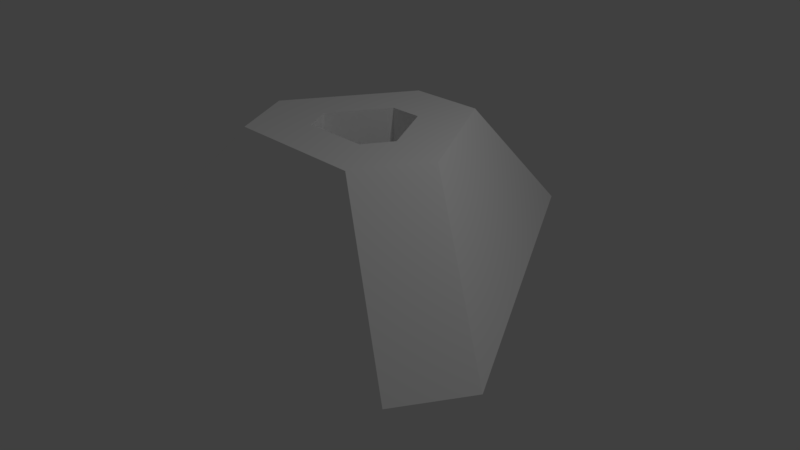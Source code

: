 # Source: core.blend  (saved by Blender 2.78.0; exported with 4.5.12 LTS)
import bpy
from mathutils import Matrix  # noqa: F401  (used for matrix-valued properties, if any)

bpy.ops.wm.read_factory_settings(use_empty=True)
scene = bpy.context.scene
scene.name = 'Scene'

# ---- collections
col_collection_1 = bpy.data.collections.new('Collection 1'); scene.collection.children.link(col_collection_1)

# ---- materials (node trees are filled in below, after node groups)
mat_default = bpy.data.materials.new('default')
mat_default.alpha_threshold = 0.0
mat_default.use_transparent_shadow = False
mat_default.diffuse_color = (1.0, 1.0, 1.0, 1.0)
mat_default.roughness = 0.5
mat_default.line_color = (0.0, 0.0, 0.0, 1.0)
mat_inaccessible = bpy.data.materials.new('inaccessible')
mat_inaccessible.alpha_threshold = 0.0
mat_inaccessible.use_transparent_shadow = False
mat_inaccessible.diffuse_color = (1.0, 1.0, 1.0, 1.0)
mat_inaccessible.roughness = 0.5

# ---- material node trees

# ---- world
world_world = bpy.data.worlds.new('World'); scene.world = world_world
world_world.color = (0.05088, 0.05088, 0.05088)
world_world.use_sun_shadow = False
world_world.sun_shadow_jitter_overblur = 0.0
world_world.cycles.sampling_method = 'MANUAL'

# ---- cameras
cam_camera = bpy.data.cameras.new('Camera')
cam_camera.clip_end = 100.0
cam_camera.lens = 35.0
cam_camera.sensor_width = 32.0
cam_camera.sensor_height = 18.0
cam_camera.ortho_scale = 7.314
cam_camera.dof.focus_distance = 0.0
cam_camera.dof.aperture_fstop = 128.0

# ---- lights
light_lamp = bpy.data.lights.new('Lamp', 'POINT')
light_lamp.transmission_factor = 0.0
light_lamp.cutoff_distance = 30.0
light_lamp.energy = 100.0
light_lamp.shadow_buffer_clip_start = 1.001
light_lamp.shadow_soft_size = 0.1
light_lamp.shadow_maximum_resolution = 0.006
light_lamp.use_absolute_resolution = True

# ---- meshes
me_cube_003 = bpy.data.meshes.new('Cube.003')
me_cube_003.from_pydata([(3.124, 0.506, 0.001266), (3.124, -0.506, 0.001266), (-2.0, 2.452, 0.001266), (-1.124, 2.958, 0.001266), (-1.124, -2.958, 0.001266), (-2.0, -2.452, 0.001266), (0.638, 0.2173, 1.763), (0.638, -0.2173, 1.763), (-0.5072, 0.4439, 1.763), (0.638, 0.2173, 0.2502), (0.638, -0.2173, 0.2502), (-0.5072, 0.4439, 0.2502), (-0.1308, 0.6612, 0.2502), (-0.1308, -0.6612, 0.2502), (-0.5072, -0.4439, 0.2502), (-0.1308, 0.6612, 1.763), (-0.1308, -0.6612, 1.763), (-0.5072, -0.4439, 1.763), (-0.2426, 1.432, 1.763), (1.362, 0.506, 1.763), (1.362, -0.506, 1.763), (-0.2426, -1.432, 1.763), (-1.119, -0.9262, 1.763), (-1.119, 0.9262, 1.763)], [], [(4, 1, 20, 21), (6, 9, 10, 7), (15, 12, 9, 6), (8, 11, 12, 15), (9, 12, 11, 14, 13, 10), (17, 14, 11, 8), (16, 13, 14, 17), (7, 10, 13, 16), (0, 3, 18, 19), (2, 5, 22, 23), (6, 19, 18, 15), (15, 18, 23, 8), (8, 23, 22, 17), (17, 22, 21, 16), (16, 21, 20, 7), (7, 20, 19, 6), (4, 21, 22, 5), (0, 19, 20, 1), (3, 2, 23, 18)])
me_cube_003.polygons.foreach_set('material_index', [0, 1, 1, 1, 0, 1, 1, 1, 0, 0, 0, 0, 0, 0, 0, 0, 0, 0, 0])
_uv = me_cube_003.uv_layers.new(name='UVMap')
_uv.uv.foreach_set('vector', [0.0, 0.0, 0.0, 0.0, 0.0, 0.0, 0.0, 0.0, 0.0, 0.0, 0.0, 0.0, 0.0, 0.0, 0.0, 0.0, 0.0, 0.0, 0.0, 0.0, 0.0, 0.0, 0.0, 0.0, 0.0, 0.0, 0.0, 0.0, 0.0, 0.0, 0.0, 0.0, 0.0, 0.0, 0.0, 0.0, 0.0, 0.0, 0.0, 0.0, 0.0, 0.0, 0.0, 0.0, 0.0, 0.0, 0.0, 0.0, 0.0, 0.0, 0.0, 0.0, 0.0, 0.0, 0.0, 0.0, 0.0, 0.0, 0.0, 0.0, 0.0, 0.0, 0.0, 0.0, 0.0, 0.0, 0.0, 0.0, 0.0, 0.0, 0.0, 0.0, 0.0, 0.0, 0.0, 0.0, 0.0, 0.0, 0.0, 0.0, 0.0, 0.0, 0.0, 0.0, 0.0, 0.0, 0.0, 0.0, 0.0, 0.0, 0.0, 0.0, 0.0, 0.0, 0.0, 0.0, 0.0, 0.0, 0.0, 0.0, 0.0, 0.0, 0.0, 0.0, 0.0, 0.0, 0.0, 0.0, 0.0, 0.0, 0.0, 0.0, 0.0, 0.0, 0.0, 0.0, 0.0, 0.0, 0.0, 0.0, 0.0, 0.0, 0.0, 0.0, 0.0, 0.0, 0.0, 0.0, 0.0, 0.0, 0.0, 0.0, 0.0, 0.0, 0.0, 0.0, 0.0, 0.0, 0.0, 0.0, 0.0, 0.0, 0.0, 0.0, 0.0, 0.0, 0.0, 0.0, 0.0, 0.0, 0.0, 0.0, 0.0, 0.0, 0.0, 0.0])
me_cube_003.materials.append(mat_default)
me_cube_003.materials.append(mat_inaccessible)
me_cube_003.use_remesh_preserve_volume = False
me_cube_003.use_remesh_preserve_attributes = False
me_cube_003.use_mirror_vertex_groups = False
me_cube_003.update()

# ---- objects
ob_lamp = bpy.data.objects.new('Lamp', light_lamp)
ob_camera = bpy.data.objects.new('Camera', cam_camera)
ob_cube_000 = bpy.data.objects.new('Cube.000', me_cube_003)

# ---- transforms, parenting, visibility, modifiers, constraints
ob_lamp.location = (4.076, 1.005, 5.904)
ob_lamp.rotation_euler = (0.6503, 0.05522, 1.866)
ob_lamp.lock_rotations_4d = False
ob_lamp.empty_display_type = 'ARROWS'
ob_lamp.color = (0.0, 0.0, 0.0, 0.0)
ob_lamp.lineart.crease_threshold = 0.0
ob_camera.location = (7.481, -6.508, 5.344)
ob_camera.rotation_euler = (1.109, 0.0, 0.8149)
ob_camera.lock_rotations_4d = False
ob_camera.empty_display_type = 'ARROWS'
ob_camera.color = (0.0, 0.0, 0.0, 0.0)
ob_camera.display_type = 'WIRE'
ob_camera.lineart.crease_threshold = 0.0
ob_cube_000.location = (0.0, 0.0, 0.0)
ob_cube_000.rotation_euler = (0.0, -0.0, 1.571)
ob_cube_000.lineart.crease_threshold = 0.0

# ---- collection membership
col_collection_1.objects.link(ob_lamp)
col_collection_1.objects.link(ob_camera)
col_collection_1.objects.link(ob_cube_000)

# ---- scene / render settings (as saved in the file)
scene.camera = ob_camera
scene.frame_start = 1; scene.frame_end = 250; scene.frame_set(1)
scene.render.engine = 'BLENDER_EEVEE_NEXT'
scene.render.resolution_percentage = 50
scene.render.dither_intensity = 0.0
scene.cycles.use_denoising = False
scene.cycles.samples = 128
scene.cycles.sampling_pattern = 'TABULATED_SOBOL'
scene.cycles.light_sampling_threshold = 0.0
scene.cycles.use_adaptive_sampling = False
scene.cycles.use_light_tree = False
scene.cycles.blur_glossy = 0.0
scene.cycles.sample_clamp_indirect = 0.0
scene.view_settings.view_transform = 'Standard'
bpy.context.view_layer.update()
